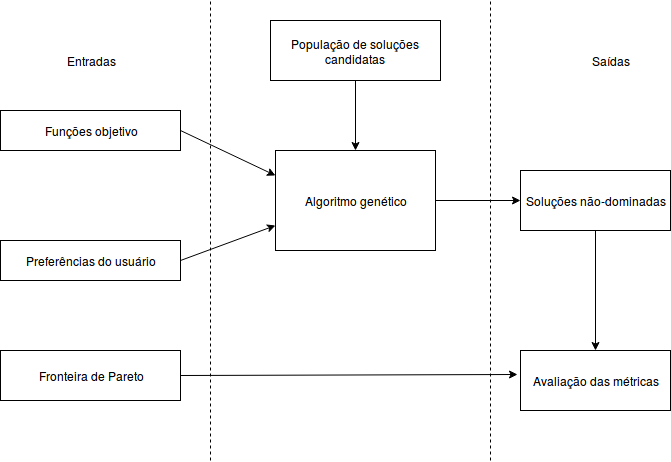

The diagram above was exported from draw.io. Its source (the exported page's mxGraphModel, read from the mxfile embedded in the PNG):
<mxGraphModel dx="1329" dy="807" grid="1" gridSize="10" guides="1" tooltips="1" connect="1" arrows="1" fold="1" page="1" pageScale="1" pageWidth="850" pageHeight="1100" math="0" shadow="0">
  <root>
    <mxCell id="0" />
    <mxCell id="1" parent="0" />
    <mxCell id="D1q9cVq6j-Bis-xIWhim-2" value="Preferências do usuário" style="rounded=0;whiteSpace=wrap;html=1;" vertex="1" parent="1">
      <mxGeometry x="70" y="330" width="180" height="40" as="geometry" />
    </mxCell>
    <mxCell id="D1q9cVq6j-Bis-xIWhim-3" value="Funções objetivo" style="rounded=0;whiteSpace=wrap;html=1;" vertex="1" parent="1">
      <mxGeometry x="70" y="200" width="180" height="40" as="geometry" />
    </mxCell>
    <mxCell id="D1q9cVq6j-Bis-xIWhim-4" value="Algoritmo genético" style="rounded=0;whiteSpace=wrap;html=1;" vertex="1" parent="1">
      <mxGeometry x="345" y="240" width="160" height="100" as="geometry" />
    </mxCell>
    <mxCell id="D1q9cVq6j-Bis-xIWhim-9" style="edgeStyle=orthogonalEdgeStyle;rounded=0;orthogonalLoop=1;jettySize=auto;html=1;exitX=0.5;exitY=1;exitDx=0;exitDy=0;entryX=0.5;entryY=0;entryDx=0;entryDy=0;" edge="1" parent="1" source="D1q9cVq6j-Bis-xIWhim-5" target="D1q9cVq6j-Bis-xIWhim-4">
      <mxGeometry relative="1" as="geometry" />
    </mxCell>
    <mxCell id="D1q9cVq6j-Bis-xIWhim-5" value="População de soluções candidatas" style="rounded=0;whiteSpace=wrap;html=1;" vertex="1" parent="1">
      <mxGeometry x="340" y="110" width="170" height="60" as="geometry" />
    </mxCell>
    <mxCell id="D1q9cVq6j-Bis-xIWhim-6" value="" style="endArrow=classic;html=1;exitX=1;exitY=0.5;exitDx=0;exitDy=0;entryX=0;entryY=0.25;entryDx=0;entryDy=0;" edge="1" parent="1" source="D1q9cVq6j-Bis-xIWhim-3" target="D1q9cVq6j-Bis-xIWhim-4">
      <mxGeometry width="50" height="50" relative="1" as="geometry">
        <mxPoint x="210" y="450" as="sourcePoint" />
        <mxPoint x="260" y="400" as="targetPoint" />
      </mxGeometry>
    </mxCell>
    <mxCell id="D1q9cVq6j-Bis-xIWhim-7" value="" style="endArrow=classic;html=1;exitX=1;exitY=0.5;exitDx=0;exitDy=0;entryX=0;entryY=0.75;entryDx=0;entryDy=0;" edge="1" parent="1" source="D1q9cVq6j-Bis-xIWhim-2" target="D1q9cVq6j-Bis-xIWhim-4">
      <mxGeometry width="50" height="50" relative="1" as="geometry">
        <mxPoint x="260" y="480" as="sourcePoint" />
        <mxPoint x="310" y="430" as="targetPoint" />
      </mxGeometry>
    </mxCell>
    <mxCell id="D1q9cVq6j-Bis-xIWhim-10" value="" style="endArrow=none;dashed=1;html=1;" edge="1" parent="1">
      <mxGeometry width="50" height="50" relative="1" as="geometry">
        <mxPoint x="280" y="550" as="sourcePoint" />
        <mxPoint x="280" y="90" as="targetPoint" />
      </mxGeometry>
    </mxCell>
    <mxCell id="D1q9cVq6j-Bis-xIWhim-11" value="Entradas" style="text;html=1;strokeColor=none;fillColor=none;align=center;verticalAlign=middle;whiteSpace=wrap;rounded=0;" vertex="1" parent="1">
      <mxGeometry x="140" y="140" width="40" height="20" as="geometry" />
    </mxCell>
    <mxCell id="D1q9cVq6j-Bis-xIWhim-12" value="" style="endArrow=classic;html=1;exitX=1;exitY=0.5;exitDx=0;exitDy=0;entryX=0;entryY=0.5;entryDx=0;entryDy=0;" edge="1" parent="1" source="D1q9cVq6j-Bis-xIWhim-4" target="D1q9cVq6j-Bis-xIWhim-17">
      <mxGeometry width="50" height="50" relative="1" as="geometry">
        <mxPoint x="480" y="425" as="sourcePoint" />
        <mxPoint x="530" y="375" as="targetPoint" />
      </mxGeometry>
    </mxCell>
    <mxCell id="D1q9cVq6j-Bis-xIWhim-17" value="Soluções não-dominadas" style="rounded=0;whiteSpace=wrap;html=1;" vertex="1" parent="1">
      <mxGeometry x="590" y="260" width="150" height="60" as="geometry" />
    </mxCell>
    <mxCell id="D1q9cVq6j-Bis-xIWhim-18" value="Avaliação das métricas" style="rounded=0;whiteSpace=wrap;html=1;" vertex="1" parent="1">
      <mxGeometry x="590" y="440" width="150" height="60" as="geometry" />
    </mxCell>
    <mxCell id="D1q9cVq6j-Bis-xIWhim-19" value="Fronteira de Pareto" style="rounded=0;whiteSpace=wrap;html=1;" vertex="1" parent="1">
      <mxGeometry x="70" y="440" width="180" height="50" as="geometry" />
    </mxCell>
    <mxCell id="D1q9cVq6j-Bis-xIWhim-21" value="" style="endArrow=none;dashed=1;html=1;" edge="1" parent="1">
      <mxGeometry width="50" height="50" relative="1" as="geometry">
        <mxPoint x="560" y="550" as="sourcePoint" />
        <mxPoint x="560" y="90" as="targetPoint" />
      </mxGeometry>
    </mxCell>
    <mxCell id="D1q9cVq6j-Bis-xIWhim-22" value="" style="endArrow=classic;html=1;entryX=-0.02;entryY=0.4;entryDx=0;entryDy=0;entryPerimeter=0;exitX=1;exitY=0.5;exitDx=0;exitDy=0;" edge="1" parent="1" source="D1q9cVq6j-Bis-xIWhim-19" target="D1q9cVq6j-Bis-xIWhim-18">
      <mxGeometry width="50" height="50" relative="1" as="geometry">
        <mxPoint x="70" y="620" as="sourcePoint" />
        <mxPoint x="120" y="570" as="targetPoint" />
      </mxGeometry>
    </mxCell>
    <mxCell id="D1q9cVq6j-Bis-xIWhim-23" value="" style="endArrow=classic;html=1;exitX=0.5;exitY=1;exitDx=0;exitDy=0;entryX=0.5;entryY=0;entryDx=0;entryDy=0;" edge="1" parent="1" source="D1q9cVq6j-Bis-xIWhim-17" target="D1q9cVq6j-Bis-xIWhim-18">
      <mxGeometry width="50" height="50" relative="1" as="geometry">
        <mxPoint x="790" y="380" as="sourcePoint" />
        <mxPoint x="840" y="330" as="targetPoint" />
      </mxGeometry>
    </mxCell>
    <mxCell id="D1q9cVq6j-Bis-xIWhim-24" value="Saídas" style="text;html=1;strokeColor=none;fillColor=none;align=center;verticalAlign=middle;whiteSpace=wrap;rounded=0;" vertex="1" parent="1">
      <mxGeometry x="660" y="140" width="40" height="20" as="geometry" />
    </mxCell>
  </root>
</mxGraphModel>